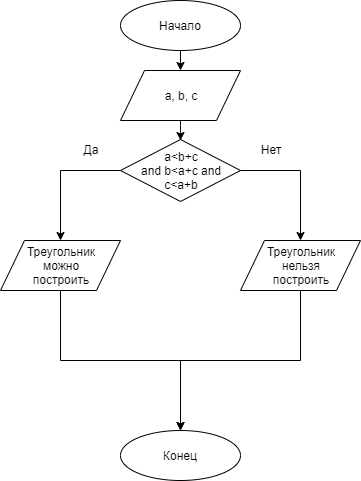

The diagram above was exported from draw.io. Its source (the exported page's mxGraphModel, read from the mxfile embedded in the PNG):
<mxGraphModel dx="446" dy="689" grid="1" gridSize="10" guides="1" tooltips="1" connect="1" arrows="1" fold="1" page="1" pageScale="1" pageWidth="827" pageHeight="1169" math="0" shadow="0">
  <root>
    <mxCell id="0" />
    <mxCell id="1" parent="0" />
    <mxCell id="63cKvNMNy6kHuecguuHe-1" value="Начало" style="ellipse;whiteSpace=wrap;html=1;" vertex="1" parent="1">
      <mxGeometry x="220" y="70" width="120" height="50" as="geometry" />
    </mxCell>
    <mxCell id="63cKvNMNy6kHuecguuHe-61" style="edgeStyle=orthogonalEdgeStyle;rounded=0;orthogonalLoop=1;jettySize=auto;html=1;exitX=0.5;exitY=1;exitDx=0;exitDy=0;entryX=0.5;entryY=0;entryDx=0;entryDy=0;" edge="1" parent="1" source="63cKvNMNy6kHuecguuHe-3" target="63cKvNMNy6kHuecguuHe-4">
      <mxGeometry relative="1" as="geometry" />
    </mxCell>
    <mxCell id="63cKvNMNy6kHuecguuHe-3" value="Треугольник&lt;br&gt;можно&lt;br&gt;построить" style="shape=parallelogram;perimeter=parallelogramPerimeter;whiteSpace=wrap;html=1;" vertex="1" parent="1">
      <mxGeometry x="100" y="310" width="120" height="50" as="geometry" />
    </mxCell>
    <mxCell id="63cKvNMNy6kHuecguuHe-4" value="Конец" style="ellipse;whiteSpace=wrap;html=1;" vertex="1" parent="1">
      <mxGeometry x="220" y="500" width="120" height="50" as="geometry" />
    </mxCell>
    <mxCell id="63cKvNMNy6kHuecguuHe-5" value="" style="endArrow=classic;html=1;entryX=0.5;entryY=0;entryDx=0;entryDy=0;" edge="1" parent="1" source="63cKvNMNy6kHuecguuHe-1">
      <mxGeometry width="50" height="50" relative="1" as="geometry">
        <mxPoint x="440" y="320" as="sourcePoint" />
        <mxPoint x="280" y="140" as="targetPoint" />
      </mxGeometry>
    </mxCell>
    <mxCell id="63cKvNMNy6kHuecguuHe-24" value="a, b, c" style="shape=parallelogram;perimeter=parallelogramPerimeter;whiteSpace=wrap;html=1;" vertex="1" parent="1">
      <mxGeometry x="220" y="140" width="120" height="50" as="geometry" />
    </mxCell>
    <mxCell id="63cKvNMNy6kHuecguuHe-51" style="edgeStyle=orthogonalEdgeStyle;rounded=0;orthogonalLoop=1;jettySize=auto;html=1;exitX=0;exitY=0.5;exitDx=0;exitDy=0;entryX=0.5;entryY=0;entryDx=0;entryDy=0;" edge="1" parent="1" source="63cKvNMNy6kHuecguuHe-25" target="63cKvNMNy6kHuecguuHe-3">
      <mxGeometry relative="1" as="geometry">
        <mxPoint x="160" y="300" as="targetPoint" />
      </mxGeometry>
    </mxCell>
    <mxCell id="63cKvNMNy6kHuecguuHe-58" style="edgeStyle=orthogonalEdgeStyle;rounded=0;orthogonalLoop=1;jettySize=auto;html=1;exitX=1;exitY=0.5;exitDx=0;exitDy=0;entryX=0.5;entryY=0;entryDx=0;entryDy=0;" edge="1" parent="1" source="63cKvNMNy6kHuecguuHe-25" target="63cKvNMNy6kHuecguuHe-57">
      <mxGeometry relative="1" as="geometry">
        <mxPoint x="400" y="300" as="targetPoint" />
      </mxGeometry>
    </mxCell>
    <mxCell id="63cKvNMNy6kHuecguuHe-25" value="a&amp;lt;b+c&lt;br&gt;and b&amp;lt;a+c and&lt;br&gt;c&amp;lt;a+b" style="rhombus;whiteSpace=wrap;html=1;" vertex="1" parent="1">
      <mxGeometry x="220" y="209" width="120" height="62" as="geometry" />
    </mxCell>
    <mxCell id="63cKvNMNy6kHuecguuHe-27" value="" style="endArrow=classic;html=1;entryX=0.5;entryY=0;entryDx=0;entryDy=0;" edge="1" parent="1">
      <mxGeometry width="50" height="50" relative="1" as="geometry">
        <mxPoint x="280" y="190" as="sourcePoint" />
        <mxPoint x="280" y="210" as="targetPoint" />
        <Array as="points">
          <mxPoint x="280" y="200" />
        </Array>
      </mxGeometry>
    </mxCell>
    <mxCell id="63cKvNMNy6kHuecguuHe-42" value="Да" style="text;html=1;strokeColor=none;fillColor=none;align=center;verticalAlign=middle;whiteSpace=wrap;rounded=0;" vertex="1" parent="1">
      <mxGeometry x="170" y="209" width="40" height="20" as="geometry" />
    </mxCell>
    <mxCell id="63cKvNMNy6kHuecguuHe-59" style="edgeStyle=orthogonalEdgeStyle;rounded=0;orthogonalLoop=1;jettySize=auto;html=1;exitX=0.5;exitY=1;exitDx=0;exitDy=0;entryX=0.5;entryY=0;entryDx=0;entryDy=0;" edge="1" parent="1" target="63cKvNMNy6kHuecguuHe-57">
      <mxGeometry relative="1" as="geometry">
        <mxPoint x="400" y="330" as="sourcePoint" />
      </mxGeometry>
    </mxCell>
    <mxCell id="63cKvNMNy6kHuecguuHe-62" style="edgeStyle=orthogonalEdgeStyle;rounded=0;orthogonalLoop=1;jettySize=auto;html=1;exitX=0.5;exitY=1;exitDx=0;exitDy=0;" edge="1" parent="1" source="63cKvNMNy6kHuecguuHe-57">
      <mxGeometry relative="1" as="geometry">
        <mxPoint x="280" y="500" as="targetPoint" />
      </mxGeometry>
    </mxCell>
    <mxCell id="63cKvNMNy6kHuecguuHe-57" value="Треугольник&lt;br&gt;нельзя&lt;br&gt;построить" style="shape=parallelogram;perimeter=parallelogramPerimeter;whiteSpace=wrap;html=1;" vertex="1" parent="1">
      <mxGeometry x="340" y="310" width="120" height="50" as="geometry" />
    </mxCell>
    <mxCell id="63cKvNMNy6kHuecguuHe-63" value="Нет" style="text;html=1;strokeColor=none;fillColor=none;align=center;verticalAlign=middle;whiteSpace=wrap;rounded=0;" vertex="1" parent="1">
      <mxGeometry x="350" y="209" width="40" height="20" as="geometry" />
    </mxCell>
  </root>
</mxGraphModel>